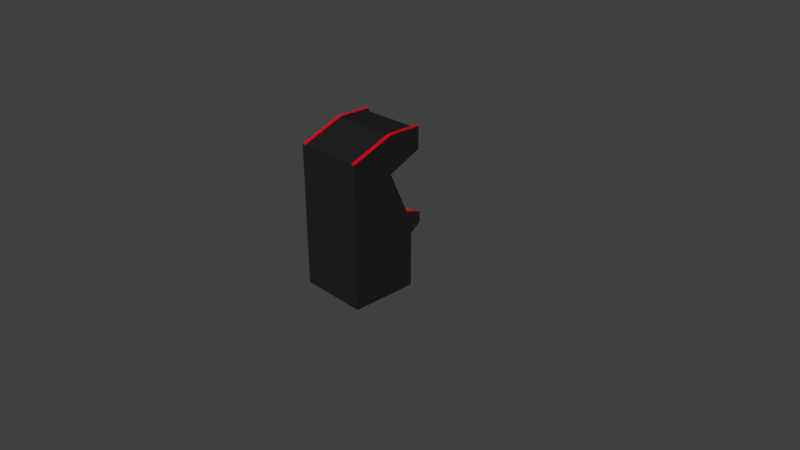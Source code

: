 # Source: tetris.blend  (saved by Blender 2.78.0; exported with 4.5.12 LTS)
import bpy
from mathutils import Matrix  # noqa: F401  (used for matrix-valued properties, if any)

bpy.ops.wm.read_factory_settings(use_empty=True)
scene = bpy.context.scene
scene.name = 'Scene'

# ---- collections
col_collection_1 = bpy.data.collections.new('Collection 1'); scene.collection.children.link(col_collection_1)

# ---- materials (node trees are filled in below, after node groups)
mat_base = bpy.data.materials.new('Base')
mat_base.alpha_threshold = 0.0
mat_base.use_transparent_shadow = False
mat_base.diffuse_color = (0.01599, 0.01599, 0.01599, 1.0)
mat_base.roughness = 0.5
mat_outline = bpy.data.materials.new('Outline')
mat_outline.alpha_threshold = 0.0
mat_outline.use_transparent_shadow = False
mat_outline.diffuse_color = (0.8, 0.0, 0.01455, 1.0)
mat_outline.roughness = 0.5
mat_screen = bpy.data.materials.new('Screen')
mat_screen.alpha_threshold = 0.0
mat_screen.use_transparent_shadow = False
mat_screen.diffuse_color = (0.05497, 0.05497, 0.05497, 1.0)
mat_screen.roughness = 0.5
mat_marquee = bpy.data.materials.new('Marquee')
mat_marquee.alpha_threshold = 0.0
mat_marquee.use_transparent_shadow = False
mat_marquee.diffuse_color = (0.8, 0.08743, 0.007306, 1.0)
mat_marquee.roughness = 0.5
mat_controlboard = bpy.data.materials.new('ControlBoard')
mat_controlboard.alpha_threshold = 0.0
mat_controlboard.use_transparent_shadow = False
mat_controlboard.diffuse_color = (0.8, 0.087, 0.007, 1.0)
mat_controlboard.roughness = 0.5

# ---- material node trees

# ---- world
world_world = bpy.data.worlds.new('World'); scene.world = world_world
world_world.color = (0.05088, 0.05088, 0.05088)
world_world.use_sun_shadow = False
world_world.sun_shadow_jitter_overblur = 0.0
world_world.cycles.sampling_method = 'MANUAL'

# ---- cameras
cam_camera = bpy.data.cameras.new('Camera')
cam_camera.clip_end = 100.0
cam_camera.lens = 35.0
cam_camera.sensor_width = 32.0
cam_camera.sensor_height = 18.0
cam_camera.ortho_scale = 7.314
cam_camera.dof.focus_distance = 0.0
cam_camera.dof.aperture_fstop = 128.0

# ---- meshes
me_cube_001 = bpy.data.meshes.new('Cube.001')
me_cube_001.from_pydata([(-0.05205, -0.004837, -0.001907), (-0.05205, -0.004837, 1.788), (-0.05205, -0.8549, -0.001907), (-0.05205, -0.9373, 1.996), (-0.9337, -0.004837, -0.001907), (-0.9337, -0.004837, 1.788), (-0.9337, -0.8549, -0.001907), (-0.9337, -0.9373, 1.996), (-0.05205, -0.004837, 0.9968), (-0.05205, -0.7801, 0.9968), (-0.9337, -0.7801, 0.9968), (-0.9337, -0.004837, 0.9968), (-0.05205, -0.9922, 0.9296), (-0.9337, -0.9922, 0.9296), (-0.9337, -0.004837, 0.9296), (-0.05205, -0.004837, 0.9296), (-0.05205, -0.9922, 0.7947), (-0.9337, -0.9922, 0.7947), (-0.9337, -0.004837, 0.7947), (-0.05205, -0.004837, 0.7947), (-0.05205, -0.8549, 0.6958), (-0.9337, -0.8549, 0.6958), (-0.9337, -0.004837, 0.7433), (-0.05205, -0.004837, 0.7433), (-0.05205, -0.004837, 1.717), (-0.05205, -0.9373, 1.71), (-0.9337, -0.9373, 1.71), (-0.9337, -0.004837, 1.717), (-0.05205, -0.5356, 1.53), (-0.9337, -0.5356, 1.53), (-0.9337, -0.004837, 1.552), (-0.05205, -0.004837, 1.552), (-0.05205, -0.4924, -0.001907), (-0.05205, -0.5397, 1.996), (-0.9337, -0.4924, -0.001907), (-0.9337, -0.5397, 1.996), (-0.9337, -0.4495, 0.9968), (-0.05205, -0.4495, 0.9968), (-0.05205, -0.5711, 0.9296), (-0.9337, -0.5711, 0.9296), (-0.9337, -0.5711, 0.7947), (-0.05205, -0.5711, 0.7947), (-0.05205, -0.4924, 0.716), (-0.9337, -0.4924, 0.716), (-0.9337, -0.5397, 1.717), (-0.05205, -0.5397, 1.717), (-0.05205, -0.3092, 1.539), (-0.9337, -0.3092, 1.539), (-0.8843, -0.8549, -0.001907), (-0.8843, -0.9373, 1.996), (-0.8843, -0.004837, -0.001907), (-0.8843, -0.004837, 1.788), (-0.8843, -0.004837, 0.9968), (-0.8843, -0.7801, 0.9968), (-0.8843, -0.9922, 0.9296), (-0.8843, -0.004837, 0.9296), (-0.8843, -0.004837, 0.7947), (-0.8843, -0.9922, 0.7947), (-0.8843, -0.8549, 0.6958), (-0.8843, -0.004837, 0.7433), (-0.8843, -0.004837, 1.717), (-0.8843, -0.9373, 1.71), (-0.8843, -0.5356, 1.53), (-0.8843, -0.004837, 1.552), (-0.8843, -0.5397, 1.996), (-0.8843, -0.4924, -0.001907), (-0.09789, -0.8549, -0.001907), (-0.09789, -0.004837, 1.788), (-0.09789, -0.004837, 0.9968), (-0.09789, -0.004837, 0.9296), (-0.09789, -0.004837, 0.7947), (-0.09789, -0.004837, 0.7433), (-0.09789, -0.004837, 1.717), (-0.09789, -0.004837, 1.552), (-0.09789, -0.4924, -0.001907), (-0.09789, -0.9373, 1.996), (-0.09789, -0.004837, -0.001907), (-0.09789, -0.7801, 0.9968), (-0.09789, -0.9922, 0.9296), (-0.09789, -0.9922, 0.7947), (-0.09789, -0.8549, 0.6958), (-0.09789, -0.9373, 1.71), (-0.09789, -0.5356, 1.53), (-0.09789, -0.5397, 1.996), (-0.09789, -0.7465, 0.9814), (-0.8843, -0.7465, 0.9814), (-0.09789, -0.381, 1.461), (-0.8843, -0.381, 1.461), (-0.09789, -0.9373, 1.971), (-0.8843, -0.9373, 1.971), (-0.09789, -0.9373, 1.728), (-0.8843, -0.9373, 1.728), (-0.09789, -0.5356, 1.565), (-0.8843, -0.5356, 1.565), (-0.09789, -0.5397, 1.971), (-0.8843, -0.5397, 1.971), (-0.8843, -0.004837, 1.79), (-0.09789, -0.004837, 1.79), (-0.09789, -0.9373, 1.971), (-0.8843, -0.9373, 1.971), (-0.09789, -0.9373, 1.728), (-0.8843, -0.9373, 1.728), (-0.8843, -0.9373, 1.996), (-0.9337, -0.9373, 1.996), (-0.05205, -0.9373, 1.996), (-0.05205, -0.9373, 1.711), (-0.9337, -0.9373, 1.711), (-0.8843, -0.9373, 1.711), (-0.09789, -0.9373, 1.996), (-0.09789, -0.9373, 1.711), (-0.8843, -0.9599, 1.996), (-0.9337, -0.9599, 1.996), (-0.05205, -0.9599, 1.996), (-0.05205, -0.9599, 1.717), (-0.9337, -0.9599, 1.717), (-0.8843, -0.9599, 1.717), (-0.09789, -0.9599, 1.996), (-0.09789, -0.9599, 1.717), (-0.09789, -0.8123, 0.9785), (-0.8843, -0.8123, 0.9785), (-0.09789, -0.9697, 0.9296), (-0.8843, -0.9697, 0.9296), (-0.09789, -0.9697, 0.7947), (-0.8843, -0.9697, 0.7947), (-0.09789, -0.8678, 0.6958), (-0.8843, -0.8678, 0.6958), (-0.09789, -0.8123, 0.9779), (-0.8843, -0.8123, 0.9779), (-0.09789, -0.9697, 0.9196), (-0.8843, -0.9697, 0.9196), (-0.09789, -0.9697, 0.8026), (-0.8843, -0.9697, 0.8026), (-0.09789, -0.8678, 0.7167), (-0.8843, -0.8678, 0.7167)], [], [(45, 33, 3, 25), (49, 7, 103, 102), (44, 35, 5, 27), (72, 67, 1, 24), (65, 34, 4, 50), (83, 33, 1, 67), (69, 68, 8, 15), (39, 36, 11, 14), (54, 53, 10, 13), (38, 37, 9, 12), (41, 38, 12, 16), (57, 54, 13, 17), (40, 39, 14, 18), (70, 69, 15, 19), (71, 70, 19, 23), (43, 40, 18, 22), (58, 57, 17, 21), (42, 41, 16, 20), (32, 42, 20, 2), (48, 58, 21, 6), (34, 43, 22, 4), (76, 71, 23, 0), (73, 72, 24, 31), (47, 44, 27, 30), (62, 61, 26, 29), (46, 45, 25, 28), (37, 46, 28, 9), (53, 62, 29, 10), (36, 47, 30, 11), (68, 73, 31, 8), (10, 29, 47, 36), (8, 31, 46, 37), (31, 24, 45, 46), (29, 26, 44, 47), (6, 21, 43, 34), (0, 23, 42, 32), (23, 19, 41, 42), (21, 17, 40, 43), (17, 13, 39, 40), (19, 15, 38, 41), (15, 8, 37, 38), (13, 10, 36, 39), (75, 3, 33, 83), (48, 6, 34, 65), (26, 7, 35, 44), (24, 1, 33, 45), (66, 48, 65, 74), (7, 49, 64, 35), (11, 30, 63, 52), (53, 77, 84, 85), (61, 62, 93, 91), (30, 27, 60, 63), (4, 22, 59, 50), (66, 80, 58, 48), (78, 77, 118, 120), (22, 18, 56, 59), (18, 14, 55, 56), (80, 79, 122, 124), (77, 53, 119, 118), (14, 11, 52, 55), (35, 64, 51, 5), (74, 65, 50, 76), (27, 5, 51, 60), (51, 64, 95, 96), (3, 75, 108, 104), (32, 74, 76, 0), (12, 9, 77, 78), (16, 12, 78, 79), (20, 16, 79, 80), (2, 20, 80, 66), (28, 25, 81, 82), (9, 28, 82, 77), (2, 66, 74, 32), (49, 61, 91, 89), (52, 63, 73, 68), (63, 60, 72, 73), (50, 59, 71, 76), (59, 56, 70, 71), (56, 55, 69, 70), (55, 52, 68, 69), (62, 82, 92, 93), (60, 51, 67, 72), (84, 86, 87, 85), (82, 62, 87, 86), (62, 53, 85, 87), (77, 82, 86, 84), (92, 90, 91, 93), (88, 89, 99, 98), (89, 88, 94, 95), (95, 94, 97, 96), (75, 83, 94, 88), (83, 67, 97, 94), (64, 49, 89, 95), (82, 81, 90, 92), (67, 51, 96, 97), (81, 75, 88, 90), (100, 98, 99, 101), (90, 88, 98, 100), (89, 91, 101, 99), (91, 90, 100, 101), (104, 108, 116, 112), (108, 109, 117, 116), (75, 81, 109, 108), (25, 3, 104, 105), (61, 49, 102, 107), (26, 61, 107, 106), (7, 26, 106, 103), (81, 25, 105, 109), (115, 110, 111, 114), (113, 112, 116, 117), (106, 107, 115, 114), (105, 104, 112, 113), (109, 105, 113, 117), (107, 102, 110, 115), (103, 106, 114, 111), (102, 103, 111, 110), (123, 125, 133, 131), (119, 121, 129, 127), (122, 120, 128, 130), (58, 80, 124, 125), (53, 54, 121, 119), (57, 58, 125, 123), (79, 78, 120, 122), (54, 57, 123, 121), (132, 130, 131, 133), (130, 128, 129, 131), (128, 126, 127, 129), (118, 119, 127, 126), (124, 122, 130, 132), (120, 118, 126, 128), (121, 123, 131, 129), (125, 124, 132, 133)])
me_cube_001.polygons.foreach_set('material_index', [0, 0, 0, 0, 0, 1, 0, 0, 1, 0, 0, 1, 0, 0, 0, 0, 1, 0, 0, 1, 0, 0, 0, 0, 1, 0, 0, 1, 0, 0, 0, 0, 0, 0, 0, 0, 0, 0, 0, 0, 0, 0, 1, 0, 0, 0, 0, 1, 0, 0, 0, 0, 0, 0, 0, 0, 0, 0, 4, 0, 1, 0, 0, 0, 0, 0, 1, 1, 1, 1, 1, 1, 0, 0, 0, 0, 0, 0, 0, 0, 0, 0, 2, 0, 0, 0, 0, 0, 0, 0, 0, 0, 0, 0, 0, 0, 3, 0, 0, 0, 1, 0, 0, 0, 0, 0, 0, 0, 1, 1, 1, 0, 1, 0, 0, 1, 0, 0, 0, 0, 0, 0, 0, 0, 4, 4, 4, 0, 0, 0, 0, 0])
me_cube_001.materials.append(mat_base)
me_cube_001.materials.append(mat_outline)
me_cube_001.materials.append(mat_screen)
me_cube_001.materials.append(mat_marquee)
me_cube_001.materials.append(mat_controlboard)
me_cube_001.use_remesh_preserve_volume = False
me_cube_001.use_remesh_preserve_attributes = False
me_cube_001.use_mirror_vertex_groups = False
me_cube_001.update()

# ---- objects
ob_cube = bpy.data.objects.new('Cube', me_cube_001)
ob_camera = bpy.data.objects.new('Camera', cam_camera)

# ---- transforms, parenting, visibility, modifiers, constraints
ob_cube.location = (-0.008156, -1.002, 0.0)
ob_cube.rotation_euler = (0.0, 0.0, 3.142)
ob_cube.lineart.crease_threshold = 0.0
ob_camera.location = (7.481, -6.508, 5.344)
ob_camera.rotation_euler = (1.109, 0.0, 0.8149)
ob_camera.lock_rotations_4d = False
ob_camera.empty_display_type = 'ARROWS'
ob_camera.color = (0.0, 0.0, 0.0, 0.0)
ob_camera.display_type = 'WIRE'
ob_camera.lineart.crease_threshold = 0.0

# ---- collection membership
col_collection_1.objects.link(ob_cube)
col_collection_1.objects.link(ob_camera)

# ---- scene / render settings (as saved in the file)
scene.camera = ob_camera
scene.frame_start = 1; scene.frame_end = 250; scene.frame_set(1)
scene.render.engine = 'BLENDER_EEVEE_NEXT'
scene.render.resolution_percentage = 50
scene.render.dither_intensity = 0.0
scene.cycles.use_denoising = False
scene.cycles.samples = 128
scene.cycles.sampling_pattern = 'TABULATED_SOBOL'
scene.cycles.light_sampling_threshold = 0.0
scene.cycles.use_adaptive_sampling = False
scene.cycles.use_light_tree = False
scene.cycles.blur_glossy = 0.0
scene.cycles.sample_clamp_indirect = 0.0
scene.view_settings.view_transform = 'Standard'
bpy.context.view_layer.update()

# ---- added for rendering (the .blend has no usable light): sun
light_auto_sun = bpy.data.lights.new('AutoSun', 'SUN')
light_auto_sun.energy = 3.0
light_auto_sun.angle = 0.0523599
ob_auto_sun = bpy.data.objects.new('AutoSun', light_auto_sun)
scene.collection.objects.link(ob_auto_sun)
ob_auto_sun.rotation_euler = (0.872665, 0.174533, 0.523599)
bpy.context.view_layer.update()
